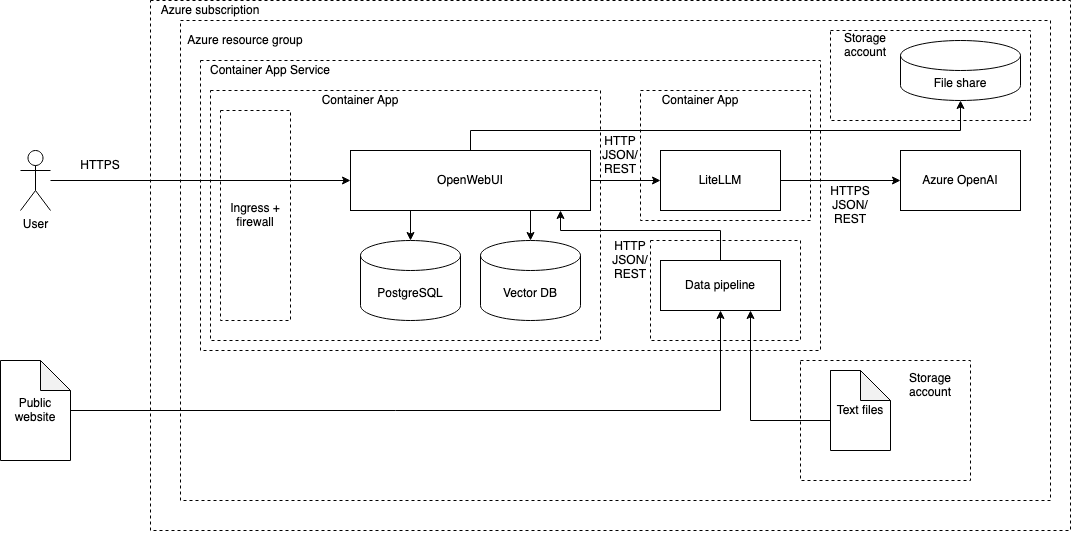

The diagram above was exported from draw.io. Its source (the exported page's mxGraphModel, read from the mxfile embedded in the PNG):
<mxGraphModel dx="3677" dy="1495" grid="1" gridSize="10" guides="1" tooltips="1" connect="1" arrows="1" fold="1" page="1" pageScale="1" pageWidth="827" pageHeight="1169" math="0" shadow="0">
  <root>
    <mxCell id="0" />
    <mxCell id="1" parent="0" />
    <mxCell id="MVEA490FR7lNqGf5fjy--1" value="" style="rounded=0;whiteSpace=wrap;html=1;dashed=1;fillColor=none;" parent="1" vertex="1">
      <mxGeometry x="-50" y="30" width="920" height="530" as="geometry" />
    </mxCell>
    <mxCell id="MVEA490FR7lNqGf5fjy--3" value="" style="rounded=0;whiteSpace=wrap;html=1;dashed=1;fillColor=none;" parent="1" vertex="1">
      <mxGeometry x="-20" y="50" width="870" height="480" as="geometry" />
    </mxCell>
    <mxCell id="MVEA490FR7lNqGf5fjy--4" value="Azure subscription" style="text;html=1;align=center;verticalAlign=middle;whiteSpace=wrap;rounded=0;" parent="1" vertex="1">
      <mxGeometry x="-50" y="30" width="120" height="20" as="geometry" />
    </mxCell>
    <mxCell id="MVEA490FR7lNqGf5fjy--5" value="Azure resource group" style="text;html=1;align=center;verticalAlign=middle;whiteSpace=wrap;rounded=0;" parent="1" vertex="1">
      <mxGeometry x="-20" y="60" width="130" height="20" as="geometry" />
    </mxCell>
    <mxCell id="MVEA490FR7lNqGf5fjy--6" value="" style="rounded=0;whiteSpace=wrap;html=1;dashed=1;fillColor=none;" parent="1" vertex="1">
      <mxGeometry y="90" width="620" height="290" as="geometry" />
    </mxCell>
    <mxCell id="MVEA490FR7lNqGf5fjy--7" value="Container App Service" style="text;html=1;align=center;verticalAlign=middle;whiteSpace=wrap;rounded=0;" parent="1" vertex="1">
      <mxGeometry y="90" width="140" height="20" as="geometry" />
    </mxCell>
    <mxCell id="MVEA490FR7lNqGf5fjy--8" value="" style="rounded=0;whiteSpace=wrap;html=1;dashed=1;fillColor=none;" parent="1" vertex="1">
      <mxGeometry x="10" y="120" width="390" height="250" as="geometry" />
    </mxCell>
    <mxCell id="MVEA490FR7lNqGf5fjy--9" value="Vector DB" style="shape=cylinder3;whiteSpace=wrap;html=1;boundedLbl=1;backgroundOutline=1;size=15;" parent="1" vertex="1">
      <mxGeometry x="280" y="270" width="100" height="80" as="geometry" />
    </mxCell>
    <mxCell id="MVEA490FR7lNqGf5fjy--10" value="PostgreSQL" style="shape=cylinder3;whiteSpace=wrap;html=1;boundedLbl=1;backgroundOutline=1;size=15;" parent="1" vertex="1">
      <mxGeometry x="160" y="270" width="100" height="80" as="geometry" />
    </mxCell>
    <mxCell id="MVEA490FR7lNqGf5fjy--13" style="edgeStyle=orthogonalEdgeStyle;rounded=0;orthogonalLoop=1;jettySize=auto;html=1;exitX=0.25;exitY=1;exitDx=0;exitDy=0;" parent="1" source="MVEA490FR7lNqGf5fjy--11" target="MVEA490FR7lNqGf5fjy--10" edge="1">
      <mxGeometry relative="1" as="geometry" />
    </mxCell>
    <mxCell id="MVEA490FR7lNqGf5fjy--14" style="edgeStyle=orthogonalEdgeStyle;rounded=0;orthogonalLoop=1;jettySize=auto;html=1;exitX=0.75;exitY=1;exitDx=0;exitDy=0;" parent="1" source="MVEA490FR7lNqGf5fjy--11" target="MVEA490FR7lNqGf5fjy--9" edge="1">
      <mxGeometry relative="1" as="geometry" />
    </mxCell>
    <mxCell id="MVEA490FR7lNqGf5fjy--15" style="edgeStyle=orthogonalEdgeStyle;rounded=0;orthogonalLoop=1;jettySize=auto;html=1;exitX=1;exitY=0.5;exitDx=0;exitDy=0;" parent="1" source="MVEA490FR7lNqGf5fjy--11" target="MVEA490FR7lNqGf5fjy--12" edge="1">
      <mxGeometry relative="1" as="geometry" />
    </mxCell>
    <mxCell id="0yv-4vUNk3G_dWKKK8pX-2" style="edgeStyle=orthogonalEdgeStyle;rounded=0;orthogonalLoop=1;jettySize=auto;html=1;exitX=0.5;exitY=0;exitDx=0;exitDy=0;" parent="1" source="MVEA490FR7lNqGf5fjy--11" target="0yv-4vUNk3G_dWKKK8pX-1" edge="1">
      <mxGeometry relative="1" as="geometry">
        <Array as="points">
          <mxPoint x="270" y="160" />
          <mxPoint x="760" y="160" />
        </Array>
      </mxGeometry>
    </mxCell>
    <mxCell id="MVEA490FR7lNqGf5fjy--11" value="OpenWebUI" style="rounded=0;whiteSpace=wrap;html=1;" parent="1" vertex="1">
      <mxGeometry x="150" y="180" width="240" height="60" as="geometry" />
    </mxCell>
    <mxCell id="MVEA490FR7lNqGf5fjy--18" style="edgeStyle=orthogonalEdgeStyle;rounded=0;orthogonalLoop=1;jettySize=auto;html=1;exitX=1;exitY=0.5;exitDx=0;exitDy=0;" parent="1" source="MVEA490FR7lNqGf5fjy--12" target="MVEA490FR7lNqGf5fjy--17" edge="1">
      <mxGeometry relative="1" as="geometry" />
    </mxCell>
    <mxCell id="MVEA490FR7lNqGf5fjy--12" value="LiteLLM" style="rounded=0;whiteSpace=wrap;html=1;" parent="1" vertex="1">
      <mxGeometry x="460" y="180" width="120" height="60" as="geometry" />
    </mxCell>
    <mxCell id="MVEA490FR7lNqGf5fjy--17" value="Azure OpenAI" style="rounded=0;whiteSpace=wrap;html=1;" parent="1" vertex="1">
      <mxGeometry x="700" y="180" width="120" height="60" as="geometry" />
    </mxCell>
    <mxCell id="MVEA490FR7lNqGf5fjy--21" style="edgeStyle=orthogonalEdgeStyle;rounded=0;orthogonalLoop=1;jettySize=auto;html=1;entryX=0;entryY=0.5;entryDx=0;entryDy=0;" parent="1" source="MVEA490FR7lNqGf5fjy--20" target="MVEA490FR7lNqGf5fjy--11" edge="1">
      <mxGeometry relative="1" as="geometry" />
    </mxCell>
    <mxCell id="MVEA490FR7lNqGf5fjy--20" value="User" style="shape=umlActor;verticalLabelPosition=bottom;verticalAlign=top;html=1;outlineConnect=0;" parent="1" vertex="1">
      <mxGeometry x="-180" y="180" width="30" height="60" as="geometry" />
    </mxCell>
    <mxCell id="MVEA490FR7lNqGf5fjy--25" value="Container App" style="text;html=1;align=center;verticalAlign=middle;whiteSpace=wrap;rounded=0;" parent="1" vertex="1">
      <mxGeometry x="110" y="120" width="100" height="20" as="geometry" />
    </mxCell>
    <mxCell id="MVEA490FR7lNqGf5fjy--28" value="Ingress + firewall" style="rounded=0;whiteSpace=wrap;html=1;dashed=1;fillColor=none;" parent="1" vertex="1">
      <mxGeometry x="20" y="140" width="70" height="210" as="geometry" />
    </mxCell>
    <mxCell id="MVEA490FR7lNqGf5fjy--30" value="HTTPS" style="text;html=1;align=center;verticalAlign=middle;whiteSpace=wrap;rounded=0;" parent="1" vertex="1">
      <mxGeometry x="-130" y="180" width="60" height="30" as="geometry" />
    </mxCell>
    <mxCell id="MVEA490FR7lNqGf5fjy--32" value="HTTP&lt;br&gt;JSON/REST" style="text;html=1;align=center;verticalAlign=middle;whiteSpace=wrap;rounded=0;" parent="1" vertex="1">
      <mxGeometry x="390" y="170" width="60" height="30" as="geometry" />
    </mxCell>
    <mxCell id="MVEA490FR7lNqGf5fjy--33" value="HTTPS&lt;br&gt;JSON/REST" style="text;html=1;align=center;verticalAlign=middle;whiteSpace=wrap;rounded=0;" parent="1" vertex="1">
      <mxGeometry x="620" y="220" width="60" height="30" as="geometry" />
    </mxCell>
    <mxCell id="MVEA490FR7lNqGf5fjy--35" style="edgeStyle=orthogonalEdgeStyle;rounded=0;orthogonalLoop=1;jettySize=auto;html=1;exitX=0.5;exitY=0;exitDx=0;exitDy=0;" parent="1" source="MVEA490FR7lNqGf5fjy--34" target="MVEA490FR7lNqGf5fjy--11" edge="1">
      <mxGeometry relative="1" as="geometry">
        <Array as="points">
          <mxPoint x="520" y="260" />
          <mxPoint x="360" y="260" />
        </Array>
      </mxGeometry>
    </mxCell>
    <mxCell id="MVEA490FR7lNqGf5fjy--34" value="Data pipeline" style="rounded=0;whiteSpace=wrap;html=1;" parent="1" vertex="1">
      <mxGeometry x="460" y="290" width="120" height="50" as="geometry" />
    </mxCell>
    <mxCell id="MVEA490FR7lNqGf5fjy--37" style="edgeStyle=orthogonalEdgeStyle;rounded=0;orthogonalLoop=1;jettySize=auto;html=1;exitX=0.5;exitY=1;exitDx=0;exitDy=0;" parent="1" source="MVEA490FR7lNqGf5fjy--1" target="MVEA490FR7lNqGf5fjy--1" edge="1">
      <mxGeometry relative="1" as="geometry" />
    </mxCell>
    <mxCell id="MVEA490FR7lNqGf5fjy--38" value="Public website" style="shape=note;whiteSpace=wrap;html=1;backgroundOutline=1;darkOpacity=0.05;" parent="1" vertex="1">
      <mxGeometry x="-200" y="390" width="70" height="100" as="geometry" />
    </mxCell>
    <mxCell id="MVEA490FR7lNqGf5fjy--40" style="edgeStyle=orthogonalEdgeStyle;rounded=0;orthogonalLoop=1;jettySize=auto;html=1;exitX=0;exitY=0;exitDx=30;exitDy=0;exitPerimeter=0;entryX=0.75;entryY=1;entryDx=0;entryDy=0;" parent="1" source="MVEA490FR7lNqGf5fjy--39" target="MVEA490FR7lNqGf5fjy--34" edge="1">
      <mxGeometry relative="1" as="geometry">
        <Array as="points">
          <mxPoint x="630" y="400" />
          <mxPoint x="630" y="450" />
          <mxPoint x="550" y="450" />
        </Array>
      </mxGeometry>
    </mxCell>
    <mxCell id="MVEA490FR7lNqGf5fjy--39" value="Text files" style="shape=note;whiteSpace=wrap;html=1;backgroundOutline=1;darkOpacity=0.05;" parent="1" vertex="1">
      <mxGeometry x="630" y="400" width="60" height="80" as="geometry" />
    </mxCell>
    <mxCell id="MVEA490FR7lNqGf5fjy--41" value="" style="endArrow=classic;html=1;rounded=0;entryX=0.5;entryY=1;entryDx=0;entryDy=0;" parent="1" source="MVEA490FR7lNqGf5fjy--38" target="MVEA490FR7lNqGf5fjy--34" edge="1">
      <mxGeometry width="50" height="50" relative="1" as="geometry">
        <mxPoint x="380" y="510" as="sourcePoint" />
        <mxPoint x="430" y="460" as="targetPoint" />
        <Array as="points">
          <mxPoint x="520" y="440" />
        </Array>
      </mxGeometry>
    </mxCell>
    <mxCell id="0yv-4vUNk3G_dWKKK8pX-1" value="File share" style="shape=cylinder3;whiteSpace=wrap;html=1;boundedLbl=1;backgroundOutline=1;size=15;" parent="1" vertex="1">
      <mxGeometry x="700" y="70" width="120" height="60" as="geometry" />
    </mxCell>
    <mxCell id="9DaqbA3XrTPrKTUzCZox-1" value="" style="rounded=0;whiteSpace=wrap;html=1;dashed=1;fillColor=none;" vertex="1" parent="1">
      <mxGeometry x="440" y="120" width="170" height="130" as="geometry" />
    </mxCell>
    <mxCell id="9DaqbA3XrTPrKTUzCZox-2" value="Container App" style="text;html=1;align=center;verticalAlign=middle;whiteSpace=wrap;rounded=0;" vertex="1" parent="1">
      <mxGeometry x="450" y="120" width="100" height="20" as="geometry" />
    </mxCell>
    <mxCell id="9DaqbA3XrTPrKTUzCZox-3" value="" style="rounded=0;whiteSpace=wrap;html=1;dashed=1;fillColor=none;" vertex="1" parent="1">
      <mxGeometry x="630" y="60" width="200" height="90" as="geometry" />
    </mxCell>
    <mxCell id="9DaqbA3XrTPrKTUzCZox-4" value="Storage account" style="text;html=1;align=center;verticalAlign=middle;whiteSpace=wrap;rounded=0;" vertex="1" parent="1">
      <mxGeometry x="630" y="60" width="70" height="30" as="geometry" />
    </mxCell>
    <mxCell id="9DaqbA3XrTPrKTUzCZox-5" value="HTTP&lt;br&gt;JSON/REST" style="text;html=1;align=center;verticalAlign=middle;whiteSpace=wrap;rounded=0;" vertex="1" parent="1">
      <mxGeometry x="400" y="275" width="60" height="30" as="geometry" />
    </mxCell>
    <mxCell id="9DaqbA3XrTPrKTUzCZox-6" value="" style="rounded=0;whiteSpace=wrap;html=1;dashed=1;fillColor=none;" vertex="1" parent="1">
      <mxGeometry x="600" y="390" width="170" height="120" as="geometry" />
    </mxCell>
    <mxCell id="9DaqbA3XrTPrKTUzCZox-7" value="Storage account" style="text;html=1;align=center;verticalAlign=middle;whiteSpace=wrap;rounded=0;" vertex="1" parent="1">
      <mxGeometry x="695" y="400" width="70" height="30" as="geometry" />
    </mxCell>
    <mxCell id="9DaqbA3XrTPrKTUzCZox-8" value="" style="rounded=0;whiteSpace=wrap;html=1;dashed=1;fillColor=none;" vertex="1" parent="1">
      <mxGeometry x="450" y="270" width="150" height="100" as="geometry" />
    </mxCell>
  </root>
</mxGraphModel>